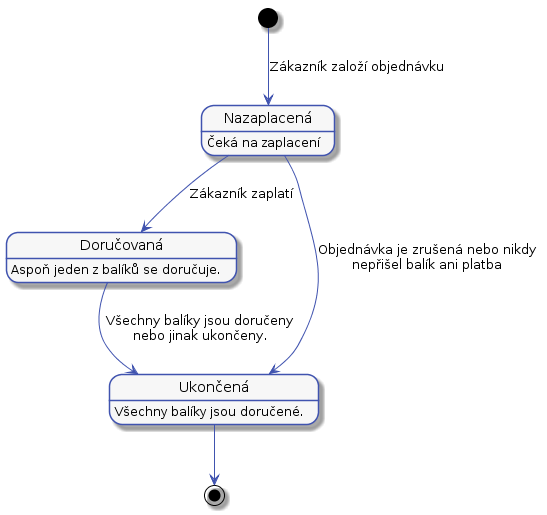

The diagram above was rendered by PlantUML. Its source (embedded in the PNG):
@startuml



skinparam activity {
    BorderColor #4053AF
    ArrowColor #4053AF
    FontName Roboto
    BackgroundColor #F7F7F7
    StartColor #4053AF
    EndColor #4053AF
}

skinparam activityDiamond {
    BorderColor #4053AF
    ArrowColor #4053AF
    FontName Roboto
    BackgroundColor #F7F7F7
}

skinparam actor {
    BorderColor #4053AF
    ArrowColor #4053AF
    FontName Roboto
    BackgroundColor #F7F7F7
}

skinparam useCase {
    BorderColor #4053AF
    ArrowColor #4053AF
    FontName Roboto
    BackgroundColor #F7F7F7
}

skinparam state {
    BorderColor #4053AF
    ArrowColor #4053AF
    FontName Roboto
    BackgroundColor #F7F7F7
}

skinparam sequence {
    ParticipantBorderColor #4053AF
    ParticipantBackgroundColor #F7F7F7
}

skinparam note {
    BorderColor #4053AF
    BackgroundColor #F7F7F7
}

skinparam object {
    BorderColor #4053AF
    BackgroundColor #F7F7F7
}


state "Nazaplacená" as nezaplacená
nezaplacená: Čeká na zaplacení

state "Doručovaná" as cekaNaDoruceni
cekaNaDoruceni: Aspoň jeden z balíků se doručuje.

state "Ukončená" as closed
closed: Všechny balíky jsou doručené.

[*] --> nezaplacená : Zákazník založí objednávku
nezaplacená --> cekaNaDoruceni : Zákazník zaplatí
nezaplacená --> closed:  Objednávka je zrušená nebo nikdy\nnepřišel balík ani platba
cekaNaDoruceni --> closed : Všechny balíky jsou doručeny\nnebo jinak ukončeny.
closed --> [*]
@enduml